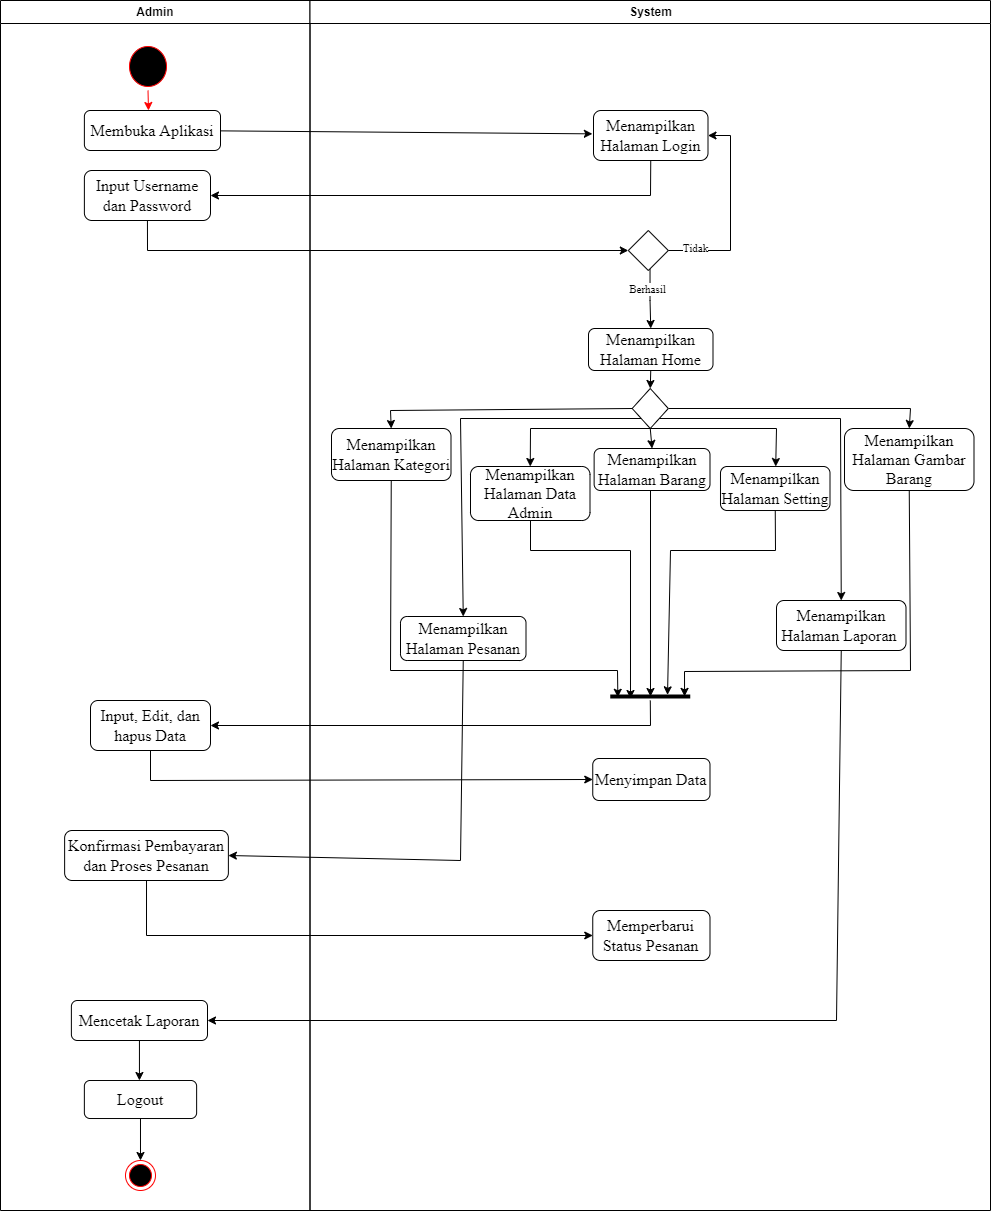

The diagram above was exported from draw.io. Its source (the exported page's mxGraphModel, read from the mxfile embedded in the PNG):
<mxGraphModel dx="1043" dy="505" grid="1" gridSize="10" guides="1" tooltips="1" connect="1" arrows="1" fold="1" page="1" pageScale="1" pageWidth="2336" pageHeight="1654" math="0" shadow="0">
  <root>
    <mxCell id="0" />
    <mxCell id="1" parent="0" />
    <mxCell id="mqtkllE3Bjj0hw8Xxyrb-1" value="Admin" style="swimlane;whiteSpace=wrap" parent="1" vertex="1">
      <mxGeometry x="130" y="50" width="309.5" height="1210" as="geometry" />
    </mxCell>
    <mxCell id="mqtkllE3Bjj0hw8Xxyrb-2" value="" style="ellipse;shape=startState;fillColor=#000000;strokeColor=#ff0000;" parent="mqtkllE3Bjj0hw8Xxyrb-1" vertex="1">
      <mxGeometry x="125" y="42" width="45" height="48" as="geometry" />
    </mxCell>
    <mxCell id="mqtkllE3Bjj0hw8Xxyrb-3" value="&lt;font style=&quot;font-size: 16px;&quot;&gt;Membuka Aplikasi&lt;/font&gt;" style="rounded=1;whiteSpace=wrap;html=1;fontFamily=Times New Roman;" parent="mqtkllE3Bjj0hw8Xxyrb-1" vertex="1">
      <mxGeometry x="83.88" y="110" width="136.12" height="40" as="geometry" />
    </mxCell>
    <mxCell id="mqtkllE3Bjj0hw8Xxyrb-4" value="" style="endArrow=classic;html=1;rounded=0;fontFamily=Times New Roman;exitX=0.5;exitY=1;exitDx=0;exitDy=0;strokeColor=#FF0000;" parent="mqtkllE3Bjj0hw8Xxyrb-1" source="mqtkllE3Bjj0hw8Xxyrb-2" edge="1">
      <mxGeometry width="50" height="50" relative="1" as="geometry">
        <mxPoint x="300.5" y="160" as="sourcePoint" />
        <mxPoint x="148" y="110" as="targetPoint" />
        <Array as="points" />
      </mxGeometry>
    </mxCell>
    <mxCell id="mqtkllE3Bjj0hw8Xxyrb-5" value="&lt;font style=&quot;font-size: 16px;&quot;&gt;Input Username dan Password&lt;/font&gt;" style="rounded=1;whiteSpace=wrap;html=1;fontFamily=Times New Roman;" parent="mqtkllE3Bjj0hw8Xxyrb-1" vertex="1">
      <mxGeometry x="83.88" y="170" width="126.12" height="50" as="geometry" />
    </mxCell>
    <mxCell id="mqtkllE3Bjj0hw8Xxyrb-7" value="&lt;font style=&quot;font-size: 16px;&quot;&gt;Konfirmasi Pembayaran dan Proses Pesanan&lt;/font&gt;" style="rounded=1;whiteSpace=wrap;html=1;fontFamily=Times New Roman;" parent="mqtkllE3Bjj0hw8Xxyrb-1" vertex="1">
      <mxGeometry x="64.13" y="830" width="163.75" height="50" as="geometry" />
    </mxCell>
    <mxCell id="mqtkllE3Bjj0hw8Xxyrb-11" value="" style="edgeStyle=orthogonalEdgeStyle;rounded=0;orthogonalLoop=1;jettySize=auto;html=1;strokeColor=#000000;" parent="mqtkllE3Bjj0hw8Xxyrb-1" source="mqtkllE3Bjj0hw8Xxyrb-12" target="mqtkllE3Bjj0hw8Xxyrb-16" edge="1">
      <mxGeometry relative="1" as="geometry">
        <Array as="points">
          <mxPoint x="150" y="1030" />
          <mxPoint x="150" y="1030" />
        </Array>
      </mxGeometry>
    </mxCell>
    <mxCell id="mqtkllE3Bjj0hw8Xxyrb-12" value="&lt;font style=&quot;font-size: 16px;&quot;&gt;Mencetak Laporan&lt;/font&gt;" style="rounded=1;whiteSpace=wrap;html=1;fontFamily=Times New Roman;" parent="mqtkllE3Bjj0hw8Xxyrb-1" vertex="1">
      <mxGeometry x="70.88" y="1000" width="136.12" height="40" as="geometry" />
    </mxCell>
    <mxCell id="mqtkllE3Bjj0hw8Xxyrb-15" value="" style="ellipse;html=1;shape=endState;fillColor=#000000;strokeColor=#ff0000;" parent="mqtkllE3Bjj0hw8Xxyrb-1" vertex="1">
      <mxGeometry x="124.99" y="1160" width="30" height="30" as="geometry" />
    </mxCell>
    <mxCell id="mqtkllE3Bjj0hw8Xxyrb-16" value="&lt;font style=&quot;font-size: 16px;&quot;&gt;Logout&lt;/font&gt;" style="rounded=1;whiteSpace=wrap;html=1;fontFamily=Times New Roman;" parent="mqtkllE3Bjj0hw8Xxyrb-1" vertex="1">
      <mxGeometry x="83.86999999999998" y="1080" width="112.25" height="38" as="geometry" />
    </mxCell>
    <mxCell id="mqtkllE3Bjj0hw8Xxyrb-18" value="" style="endArrow=classic;html=1;rounded=0;strokeColor=#000000;exitX=0.5;exitY=1;exitDx=0;exitDy=0;" parent="mqtkllE3Bjj0hw8Xxyrb-1" source="mqtkllE3Bjj0hw8Xxyrb-16" target="mqtkllE3Bjj0hw8Xxyrb-15" edge="1">
      <mxGeometry width="50" height="50" relative="1" as="geometry">
        <mxPoint x="340" y="1190" as="sourcePoint" />
        <mxPoint x="390" y="1140" as="targetPoint" />
      </mxGeometry>
    </mxCell>
    <mxCell id="mqtkllE3Bjj0hw8Xxyrb-6" value="&lt;font style=&quot;font-size: 16px;&quot;&gt;Input, Edit, dan hapus Data&lt;/font&gt;" style="rounded=1;whiteSpace=wrap;html=1;fontFamily=Times New Roman;" parent="mqtkllE3Bjj0hw8Xxyrb-1" vertex="1">
      <mxGeometry x="90" y="700" width="120" height="50" as="geometry" />
    </mxCell>
    <mxCell id="mqtkllE3Bjj0hw8Xxyrb-20" value="System" style="swimlane;whiteSpace=wrap;strokeWidth=1;" parent="1" vertex="1">
      <mxGeometry x="439.5" y="50" width="680.5" height="1210" as="geometry" />
    </mxCell>
    <mxCell id="mqtkllE3Bjj0hw8Xxyrb-22" value="&lt;font style=&quot;font-size: 16px;&quot;&gt;Menampilkan Halaman Login&lt;/font&gt;" style="rounded=1;whiteSpace=wrap;html=1;fontFamily=Times New Roman;" parent="mqtkllE3Bjj0hw8Xxyrb-20" vertex="1">
      <mxGeometry x="283.5" y="110" width="114.5" height="50" as="geometry" />
    </mxCell>
    <mxCell id="mqtkllE3Bjj0hw8Xxyrb-23" value="" style="edgeStyle=orthogonalEdgeStyle;rounded=0;orthogonalLoop=1;jettySize=auto;html=1;strokeColor=#000000;entryX=0.5;entryY=0;entryDx=0;entryDy=0;" parent="mqtkllE3Bjj0hw8Xxyrb-20" source="mqtkllE3Bjj0hw8Xxyrb-24" target="mqtkllE3Bjj0hw8Xxyrb-25" edge="1">
      <mxGeometry relative="1" as="geometry">
        <mxPoint x="250.5" y="348" as="targetPoint" />
        <Array as="points">
          <mxPoint x="340" y="300" />
          <mxPoint x="340" y="300" />
        </Array>
      </mxGeometry>
    </mxCell>
    <mxCell id="mqtkllE3Bjj0hw8Xxyrb-24" value="" style="rhombus;whiteSpace=wrap;html=1;fontFamily=Times New Roman;" parent="mqtkllE3Bjj0hw8Xxyrb-20" vertex="1">
      <mxGeometry x="318.31" y="230" width="40" height="40" as="geometry" />
    </mxCell>
    <mxCell id="mqtkllE3Bjj0hw8Xxyrb-25" value="&lt;font style=&quot;font-size: 16px;&quot;&gt;Menampilkan Halaman Home&lt;/font&gt;" style="rounded=1;whiteSpace=wrap;html=1;fontFamily=Times New Roman;" parent="mqtkllE3Bjj0hw8Xxyrb-20" vertex="1">
      <mxGeometry x="278.5" y="328" width="124.5" height="42" as="geometry" />
    </mxCell>
    <mxCell id="mqtkllE3Bjj0hw8Xxyrb-26" value="&lt;font style=&quot;font-size: 16px;&quot;&gt;Menampilkan Halaman Kategori&lt;/font&gt;" style="rounded=1;whiteSpace=wrap;html=1;fontFamily=Times New Roman;" parent="mqtkllE3Bjj0hw8Xxyrb-20" vertex="1">
      <mxGeometry x="21.5" y="428" width="119.5" height="52" as="geometry" />
    </mxCell>
    <mxCell id="mqtkllE3Bjj0hw8Xxyrb-27" value="&lt;font style=&quot;font-size: 16px;&quot;&gt;Menampilkan Halaman Barang&lt;/font&gt;" style="rounded=1;whiteSpace=wrap;html=1;fontFamily=Times New Roman;" parent="mqtkllE3Bjj0hw8Xxyrb-20" vertex="1">
      <mxGeometry x="284.13" y="448" width="115.87" height="42" as="geometry" />
    </mxCell>
    <mxCell id="mqtkllE3Bjj0hw8Xxyrb-28" value="&lt;font style=&quot;font-size: 16px;&quot;&gt;Menampilkan Halaman Gambar Barang&lt;/font&gt;" style="rounded=1;whiteSpace=wrap;html=1;fontFamily=Times New Roman;" parent="mqtkllE3Bjj0hw8Xxyrb-20" vertex="1">
      <mxGeometry x="534.5" y="428" width="129.5" height="62" as="geometry" />
    </mxCell>
    <mxCell id="mqtkllE3Bjj0hw8Xxyrb-29" value="Menampilkan Halaman Pesanan" style="rounded=1;whiteSpace=wrap;html=1;fontFamily=Times New Roman;fontSize=16;" parent="mqtkllE3Bjj0hw8Xxyrb-20" vertex="1">
      <mxGeometry x="90.5" y="616" width="125.5" height="44" as="geometry" />
    </mxCell>
    <mxCell id="mqtkllE3Bjj0hw8Xxyrb-30" value="&lt;font style=&quot;font-size: 16px;&quot;&gt;Menampilkan Halaman Laporan&amp;nbsp;&lt;/font&gt;" style="rounded=1;whiteSpace=wrap;html=1;fontFamily=Times New Roman;" parent="mqtkllE3Bjj0hw8Xxyrb-20" vertex="1">
      <mxGeometry x="466.5" y="600" width="129.5" height="50" as="geometry" />
    </mxCell>
    <mxCell id="mqtkllE3Bjj0hw8Xxyrb-31" value="&lt;font style=&quot;font-size: 16px;&quot;&gt;Menampilkan Halaman Setting&lt;/font&gt;" style="rounded=1;whiteSpace=wrap;html=1;fontFamily=Times New Roman;" parent="mqtkllE3Bjj0hw8Xxyrb-20" vertex="1">
      <mxGeometry x="410.5" y="466" width="109.5" height="44" as="geometry" />
    </mxCell>
    <mxCell id="mqtkllE3Bjj0hw8Xxyrb-32" value="&lt;font style=&quot;font-size: 16px;&quot;&gt;Menampilkan Halaman Data Admin&lt;/font&gt;" style="rounded=1;whiteSpace=wrap;html=1;fontFamily=Times New Roman;" parent="mqtkllE3Bjj0hw8Xxyrb-20" vertex="1">
      <mxGeometry x="160.5" y="466" width="119.5" height="54" as="geometry" />
    </mxCell>
    <mxCell id="mqtkllE3Bjj0hw8Xxyrb-34" value="" style="endArrow=classic;html=1;rounded=0;strokeColor=#000000;exitX=0;exitY=0.5;exitDx=0;exitDy=0;entryX=0.5;entryY=0;entryDx=0;entryDy=0;" parent="mqtkllE3Bjj0hw8Xxyrb-20" source="mqtkllE3Bjj0hw8Xxyrb-57" target="mqtkllE3Bjj0hw8Xxyrb-26" edge="1">
      <mxGeometry width="50" height="50" relative="1" as="geometry">
        <mxPoint x="219.80999999999995" y="432.664" as="sourcePoint" />
        <mxPoint x="80.5" y="440" as="targetPoint" />
        <Array as="points">
          <mxPoint x="80.5" y="410" />
        </Array>
      </mxGeometry>
    </mxCell>
    <mxCell id="mqtkllE3Bjj0hw8Xxyrb-35" value="" style="endArrow=classic;html=1;rounded=0;strokeColor=#000000;entryX=0.5;entryY=0;entryDx=0;entryDy=0;exitX=1;exitY=0.5;exitDx=0;exitDy=0;" parent="mqtkllE3Bjj0hw8Xxyrb-20" source="mqtkllE3Bjj0hw8Xxyrb-57" target="mqtkllE3Bjj0hw8Xxyrb-28" edge="1">
      <mxGeometry width="50" height="50" relative="1" as="geometry">
        <mxPoint x="290.5" y="432" as="sourcePoint" />
        <mxPoint x="420.25" y="448" as="targetPoint" />
        <Array as="points">
          <mxPoint x="600.5" y="408" />
        </Array>
      </mxGeometry>
    </mxCell>
    <mxCell id="mqtkllE3Bjj0hw8Xxyrb-36" value="" style="endArrow=classic;html=1;rounded=0;strokeColor=#000000;entryX=0.5;entryY=0;entryDx=0;entryDy=0;exitX=0.5;exitY=1;exitDx=0;exitDy=0;" parent="mqtkllE3Bjj0hw8Xxyrb-20" source="mqtkllE3Bjj0hw8Xxyrb-57" target="mqtkllE3Bjj0hw8Xxyrb-27" edge="1">
      <mxGeometry width="50" height="50" relative="1" as="geometry">
        <mxPoint x="253.5" y="428" as="sourcePoint" />
        <mxPoint x="360.5" y="428" as="targetPoint" />
      </mxGeometry>
    </mxCell>
    <mxCell id="mqtkllE3Bjj0hw8Xxyrb-37" value="" style="endArrow=classic;html=1;rounded=0;strokeColor=#000000;exitX=0.5;exitY=1;exitDx=0;exitDy=0;" parent="mqtkllE3Bjj0hw8Xxyrb-20" source="mqtkllE3Bjj0hw8Xxyrb-57" target="mqtkllE3Bjj0hw8Xxyrb-31" edge="1">
      <mxGeometry width="50" height="50" relative="1" as="geometry">
        <mxPoint x="260.5" y="428" as="sourcePoint" />
        <mxPoint x="360.5" y="428" as="targetPoint" />
        <Array as="points">
          <mxPoint x="336.5" y="428" />
          <mxPoint x="466.5" y="428" />
        </Array>
      </mxGeometry>
    </mxCell>
    <mxCell id="mqtkllE3Bjj0hw8Xxyrb-38" value="" style="line;strokeWidth=4;fillColor=none;align=left;verticalAlign=middle;spacingTop=-1;spacingLeft=3;spacingRight=3;rotatable=0;labelPosition=right;points=[];portConstraint=eastwest;" parent="mqtkllE3Bjj0hw8Xxyrb-20" vertex="1">
      <mxGeometry x="300.25" y="692" width="80" height="8" as="geometry" />
    </mxCell>
    <mxCell id="mqtkllE3Bjj0hw8Xxyrb-39" value="" style="endArrow=classic;html=1;rounded=0;strokeColor=#000000;entryX=0.095;entryY=0.597;entryDx=0;entryDy=0;entryPerimeter=0;exitX=0.5;exitY=1;exitDx=0;exitDy=0;" parent="mqtkllE3Bjj0hw8Xxyrb-20" source="mqtkllE3Bjj0hw8Xxyrb-26" target="mqtkllE3Bjj0hw8Xxyrb-38" edge="1">
      <mxGeometry width="50" height="50" relative="1" as="geometry">
        <mxPoint x="80.5" y="490" as="sourcePoint" />
        <mxPoint x="240.5" y="691" as="targetPoint" />
        <Array as="points">
          <mxPoint x="80.5" y="670" />
          <mxPoint x="307.5" y="670" />
        </Array>
      </mxGeometry>
    </mxCell>
    <mxCell id="mqtkllE3Bjj0hw8Xxyrb-40" value="" style="endArrow=classic;html=1;rounded=0;strokeColor=#000000;entryX=0.503;entryY=1;entryDx=0;entryDy=0;entryPerimeter=0;" parent="mqtkllE3Bjj0hw8Xxyrb-20" edge="1">
      <mxGeometry width="50" height="50" relative="1" as="geometry">
        <mxPoint x="340.5" y="490" as="sourcePoint" />
        <mxPoint x="340.49" y="696" as="targetPoint" />
      </mxGeometry>
    </mxCell>
    <mxCell id="mqtkllE3Bjj0hw8Xxyrb-41" value="&lt;font style=&quot;font-size: 16px;&quot;&gt;Menyimpan Data&lt;/font&gt;" style="rounded=1;whiteSpace=wrap;html=1;fontFamily=Times New Roman;" parent="mqtkllE3Bjj0hw8Xxyrb-20" vertex="1">
      <mxGeometry x="282.75" y="758" width="117.25" height="42" as="geometry" />
    </mxCell>
    <mxCell id="mqtkllE3Bjj0hw8Xxyrb-42" value="" style="endArrow=classic;html=1;rounded=0;strokeColor=#000000;exitX=0.5;exitY=1;exitDx=0;exitDy=0;entryX=0.929;entryY=0.486;entryDx=0;entryDy=0;entryPerimeter=0;" parent="mqtkllE3Bjj0hw8Xxyrb-20" source="mqtkllE3Bjj0hw8Xxyrb-28" target="mqtkllE3Bjj0hw8Xxyrb-38" edge="1">
      <mxGeometry width="50" height="50" relative="1" as="geometry">
        <mxPoint x="420.25" y="486" as="sourcePoint" />
        <mxPoint x="270.5" y="691" as="targetPoint" />
        <Array as="points">
          <mxPoint x="600.5" y="670" />
          <mxPoint x="374.5" y="671" />
        </Array>
      </mxGeometry>
    </mxCell>
    <mxCell id="mqtkllE3Bjj0hw8Xxyrb-56" value="" style="endArrow=classic;html=1;rounded=0;exitX=1;exitY=0.5;exitDx=0;exitDy=0;entryX=1;entryY=0.5;entryDx=0;entryDy=0;" parent="mqtkllE3Bjj0hw8Xxyrb-20" source="mqtkllE3Bjj0hw8Xxyrb-24" target="mqtkllE3Bjj0hw8Xxyrb-22" edge="1">
      <mxGeometry width="50" height="50" relative="1" as="geometry">
        <mxPoint x="370.5" y="270" as="sourcePoint" />
        <mxPoint x="420.5" y="130" as="targetPoint" />
        <Array as="points">
          <mxPoint x="420.5" y="250" />
          <mxPoint x="420.5" y="135" />
        </Array>
      </mxGeometry>
    </mxCell>
    <mxCell id="mqtkllE3Bjj0hw8Xxyrb-57" value="" style="rhombus;whiteSpace=wrap;html=1;fontFamily=Times New Roman;" parent="mqtkllE3Bjj0hw8Xxyrb-20" vertex="1">
      <mxGeometry x="322.19" y="388" width="36.12" height="40" as="geometry" />
    </mxCell>
    <mxCell id="mqtkllE3Bjj0hw8Xxyrb-45" value="" style="endArrow=classic;html=1;rounded=0;strokeColor=#000000;exitX=0.5;exitY=1;exitDx=0;exitDy=0;entryX=0.5;entryY=0;entryDx=0;entryDy=0;" parent="mqtkllE3Bjj0hw8Xxyrb-20" source="mqtkllE3Bjj0hw8Xxyrb-25" target="mqtkllE3Bjj0hw8Xxyrb-57" edge="1">
      <mxGeometry width="50" height="50" relative="1" as="geometry">
        <mxPoint x="40.5" y="378" as="sourcePoint" />
        <mxPoint x="250.5" y="398" as="targetPoint" />
      </mxGeometry>
    </mxCell>
    <mxCell id="Q6s5PLkngPzTqJ0dnpJv-4" value="&lt;font style=&quot;font-size: 16px;&quot;&gt;Memperbarui Status Pesanan&lt;/font&gt;" style="rounded=1;whiteSpace=wrap;html=1;fontFamily=Times New Roman;" parent="mqtkllE3Bjj0hw8Xxyrb-20" vertex="1">
      <mxGeometry x="282.75" y="910" width="117.25" height="50" as="geometry" />
    </mxCell>
    <mxCell id="mqtkllE3Bjj0hw8Xxyrb-46" value="" style="endArrow=classic;html=1;rounded=0;strokeColor=#000000;entryX=0.5;entryY=0;entryDx=0;entryDy=0;exitX=0.5;exitY=1;exitDx=0;exitDy=0;" parent="mqtkllE3Bjj0hw8Xxyrb-20" source="mqtkllE3Bjj0hw8Xxyrb-57" target="mqtkllE3Bjj0hw8Xxyrb-32" edge="1">
      <mxGeometry width="50" height="50" relative="1" as="geometry">
        <mxPoint x="220.5" y="432" as="sourcePoint" />
        <mxPoint x="176.625" y="529" as="targetPoint" />
        <Array as="points">
          <mxPoint x="220.5" y="428" />
        </Array>
      </mxGeometry>
    </mxCell>
    <mxCell id="Q6s5PLkngPzTqJ0dnpJv-8" value="" style="endArrow=classic;html=1;rounded=0;exitX=0;exitY=1;exitDx=0;exitDy=0;entryX=0.5;entryY=0;entryDx=0;entryDy=0;" parent="mqtkllE3Bjj0hw8Xxyrb-20" source="mqtkllE3Bjj0hw8Xxyrb-57" target="mqtkllE3Bjj0hw8Xxyrb-29" edge="1">
      <mxGeometry width="50" height="50" relative="1" as="geometry">
        <mxPoint x="160.5" y="630" as="sourcePoint" />
        <mxPoint x="150.5" y="610" as="targetPoint" />
        <Array as="points">
          <mxPoint x="150.5" y="418" />
        </Array>
      </mxGeometry>
    </mxCell>
    <mxCell id="Q6s5PLkngPzTqJ0dnpJv-11" value="" style="endArrow=classic;html=1;rounded=0;exitX=1;exitY=1;exitDx=0;exitDy=0;entryX=0.5;entryY=0;entryDx=0;entryDy=0;" parent="mqtkllE3Bjj0hw8Xxyrb-20" source="mqtkllE3Bjj0hw8Xxyrb-57" target="mqtkllE3Bjj0hw8Xxyrb-30" edge="1">
      <mxGeometry width="50" height="50" relative="1" as="geometry">
        <mxPoint x="160.5" y="630" as="sourcePoint" />
        <mxPoint x="210.5" y="580" as="targetPoint" />
        <Array as="points">
          <mxPoint x="530.5" y="418" />
        </Array>
      </mxGeometry>
    </mxCell>
    <mxCell id="Q6s5PLkngPzTqJ0dnpJv-12" value="" style="endArrow=classic;html=1;rounded=0;entryX=0.253;entryY=1;entryDx=0;entryDy=0;entryPerimeter=0;" parent="mqtkllE3Bjj0hw8Xxyrb-20" edge="1">
      <mxGeometry width="50" height="50" relative="1" as="geometry">
        <mxPoint x="220.5" y="520" as="sourcePoint" />
        <mxPoint x="320.49" y="698" as="targetPoint" />
        <Array as="points">
          <mxPoint x="220.5" y="550" />
          <mxPoint x="320.5" y="550" />
        </Array>
      </mxGeometry>
    </mxCell>
    <mxCell id="Q6s5PLkngPzTqJ0dnpJv-13" value="" style="endArrow=classic;html=1;rounded=0;entryX=0.716;entryY=0.292;entryDx=0;entryDy=0;entryPerimeter=0;exitX=0.5;exitY=1;exitDx=0;exitDy=0;" parent="mqtkllE3Bjj0hw8Xxyrb-20" source="mqtkllE3Bjj0hw8Xxyrb-31" target="mqtkllE3Bjj0hw8Xxyrb-38" edge="1">
      <mxGeometry width="50" height="50" relative="1" as="geometry">
        <mxPoint x="160.5" y="630" as="sourcePoint" />
        <mxPoint x="210.5" y="580" as="targetPoint" />
        <Array as="points">
          <mxPoint x="465.5" y="550" />
          <mxPoint x="360.5" y="550" />
        </Array>
      </mxGeometry>
    </mxCell>
    <mxCell id="xOJJNJD21hhVje5HicR--1" value="Berhasil" style="edgeLabel;resizable=0;html=1;align=center;verticalAlign=middle;fontFamily=Times New Roman;" connectable="0" vertex="1" parent="mqtkllE3Bjj0hw8Xxyrb-20">
      <mxGeometry x="358.30999999999995" y="300" as="geometry">
        <mxPoint x="-21" y="-12" as="offset" />
      </mxGeometry>
    </mxCell>
    <mxCell id="ciMnDTMyiXwYD3WWTjGq-1" value="Tidak" style="edgeLabel;resizable=0;html=1;align=center;verticalAlign=middle;fontFamily=Times New Roman;" connectable="0" vertex="1" parent="mqtkllE3Bjj0hw8Xxyrb-20">
      <mxGeometry x="396.38" y="250" as="geometry">
        <mxPoint x="-12" y="-3" as="offset" />
      </mxGeometry>
    </mxCell>
    <mxCell id="mqtkllE3Bjj0hw8Xxyrb-44" value="" style="endArrow=classic;html=1;rounded=0;fontFamily=Times New Roman;strokeColor=#000000;entryX=-0.01;entryY=0.467;entryDx=0;entryDy=0;entryPerimeter=0;exitX=0.997;exitY=0.509;exitDx=0;exitDy=0;exitPerimeter=0;" parent="1" source="mqtkllE3Bjj0hw8Xxyrb-3" target="mqtkllE3Bjj0hw8Xxyrb-22" edge="1">
      <mxGeometry width="50" height="50" relative="1" as="geometry">
        <mxPoint x="360" y="181" as="sourcePoint" />
        <mxPoint x="400" y="250" as="targetPoint" />
      </mxGeometry>
    </mxCell>
    <mxCell id="mqtkllE3Bjj0hw8Xxyrb-52" value="" style="endArrow=classic;html=1;rounded=0;strokeColor=#000000;exitX=0.5;exitY=1;exitDx=0;exitDy=0;entryX=1;entryY=0.5;entryDx=0;entryDy=0;" parent="1" source="mqtkllE3Bjj0hw8Xxyrb-30" target="mqtkllE3Bjj0hw8Xxyrb-12" edge="1">
      <mxGeometry width="50" height="50" relative="1" as="geometry">
        <mxPoint x="470" y="730" as="sourcePoint" />
        <mxPoint x="300" y="900" as="targetPoint" />
        <Array as="points">
          <mxPoint x="966" y="1070" />
        </Array>
      </mxGeometry>
    </mxCell>
    <mxCell id="mqtkllE3Bjj0hw8Xxyrb-64" value="" style="endArrow=classic;html=1;rounded=0;exitX=0.5;exitY=1;exitDx=0;exitDy=0;entryX=1;entryY=0.5;entryDx=0;entryDy=0;" parent="1" source="mqtkllE3Bjj0hw8Xxyrb-22" target="mqtkllE3Bjj0hw8Xxyrb-5" edge="1">
      <mxGeometry width="50" height="50" relative="1" as="geometry">
        <mxPoint x="270" y="260" as="sourcePoint" />
        <mxPoint x="450" y="240" as="targetPoint" />
        <Array as="points">
          <mxPoint x="780" y="245" />
        </Array>
      </mxGeometry>
    </mxCell>
    <mxCell id="mqtkllE3Bjj0hw8Xxyrb-67" value="" style="endArrow=classic;html=1;rounded=0;entryX=0;entryY=0.5;entryDx=0;entryDy=0;exitX=0.5;exitY=1;exitDx=0;exitDy=0;" parent="1" target="mqtkllE3Bjj0hw8Xxyrb-24" edge="1" source="mqtkllE3Bjj0hw8Xxyrb-5">
      <mxGeometry width="50" height="50" relative="1" as="geometry">
        <mxPoint x="280" y="280" as="sourcePoint" />
        <mxPoint x="780" y="290" as="targetPoint" />
        <Array as="points">
          <mxPoint x="277" y="300" />
        </Array>
      </mxGeometry>
    </mxCell>
    <mxCell id="Q6s5PLkngPzTqJ0dnpJv-1" value="" style="endArrow=classic;html=1;rounded=0;entryX=1;entryY=0.5;entryDx=0;entryDy=0;" parent="1" source="mqtkllE3Bjj0hw8Xxyrb-38" target="mqtkllE3Bjj0hw8Xxyrb-6" edge="1">
      <mxGeometry width="50" height="50" relative="1" as="geometry">
        <mxPoint x="600" y="870" as="sourcePoint" />
        <mxPoint x="280" y="750" as="targetPoint" />
        <Array as="points">
          <mxPoint x="780" y="775" />
        </Array>
      </mxGeometry>
    </mxCell>
    <mxCell id="Q6s5PLkngPzTqJ0dnpJv-3" value="" style="endArrow=classic;html=1;rounded=0;exitX=0.5;exitY=1;exitDx=0;exitDy=0;entryX=0;entryY=0.5;entryDx=0;entryDy=0;" parent="1" source="mqtkllE3Bjj0hw8Xxyrb-6" target="mqtkllE3Bjj0hw8Xxyrb-41" edge="1">
      <mxGeometry width="50" height="50" relative="1" as="geometry">
        <mxPoint x="600" y="730" as="sourcePoint" />
        <mxPoint x="620" y="810" as="targetPoint" />
        <Array as="points">
          <mxPoint x="280" y="830" />
        </Array>
      </mxGeometry>
    </mxCell>
    <mxCell id="mqtkllE3Bjj0hw8Xxyrb-50" value="" style="endArrow=classic;html=1;rounded=0;strokeColor=#000000;exitX=0.5;exitY=1;exitDx=0;exitDy=0;entryX=1;entryY=0.5;entryDx=0;entryDy=0;" parent="1" source="mqtkllE3Bjj0hw8Xxyrb-29" target="mqtkllE3Bjj0hw8Xxyrb-7" edge="1">
      <mxGeometry width="50" height="50" relative="1" as="geometry">
        <mxPoint x="610" y="738" as="sourcePoint" />
        <mxPoint x="670" y="718" as="targetPoint" />
        <Array as="points">
          <mxPoint x="590" y="910" />
        </Array>
      </mxGeometry>
    </mxCell>
    <mxCell id="Q6s5PLkngPzTqJ0dnpJv-5" value="" style="endArrow=classic;html=1;rounded=0;exitX=0.5;exitY=1;exitDx=0;exitDy=0;entryX=0;entryY=0.5;entryDx=0;entryDy=0;" parent="1" source="mqtkllE3Bjj0hw8Xxyrb-7" target="Q6s5PLkngPzTqJ0dnpJv-4" edge="1">
      <mxGeometry width="50" height="50" relative="1" as="geometry">
        <mxPoint x="600" y="950" as="sourcePoint" />
        <mxPoint x="650" y="999" as="targetPoint" />
        <Array as="points">
          <mxPoint x="276" y="985" />
        </Array>
      </mxGeometry>
    </mxCell>
  </root>
</mxGraphModel>